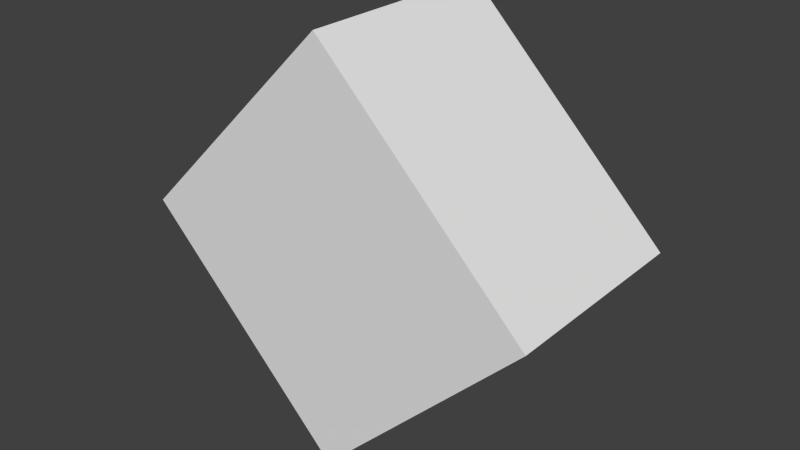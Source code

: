 # Source: Diamond.blend  (saved by Blender 2.81.16; exported with 4.5.12 LTS)
import bpy
from mathutils import Matrix  # noqa: F401  (used for matrix-valued properties, if any)

bpy.ops.wm.read_factory_settings(use_empty=True)
scene = bpy.context.scene
scene.name = 'Scene'

# ---- collections
col_collection_1 = bpy.data.collections.new('Collection 1'); scene.collection.children.link(col_collection_1)

# ---- materials (node trees are filled in below, after node groups)
mat_0_bottom = bpy.data.materials.new('0_Bottom')
mat_0_bottom.alpha_threshold = 0.0
mat_0_bottom.roughness = 0.5
mat_1_top = bpy.data.materials.new('1_Top')
mat_1_top.alpha_threshold = 0.0
mat_1_top.roughness = 0.5

# ---- material node trees
mat_0_bottom.use_nodes = True; mat_0_bottom.node_tree.nodes.clear()
_N = mat_0_bottom.node_tree.nodes; _L = mat_0_bottom.node_tree.links
n0 = _N.new('ShaderNodeOutputMaterial'); n0.name = 'Material Output'; n0.location = (300, 300)
n1 = _N.new('ShaderNodeBsdfDiffuse'); n1.name = 'Diffuse BSDF'; n1.location = (10, 300)
_L.new(n1.outputs[0], n0.inputs[0])
n0.is_active_output = True
mat_1_top.use_nodes = True; mat_1_top.node_tree.nodes.clear()
_N = mat_1_top.node_tree.nodes; _L = mat_1_top.node_tree.links
n0 = _N.new('ShaderNodeOutputMaterial'); n0.name = 'Material Output'; n0.location = (300, 300)
n1 = _N.new('ShaderNodeBsdfDiffuse'); n1.name = 'Diffuse BSDF'; n1.location = (10, 300)
_L.new(n1.outputs[0], n0.inputs[0])
n0.is_active_output = True

# ---- world
world_world = bpy.data.worlds.new('World'); scene.world = world_world
world_world.color = (0.05088, 0.05088, 0.05088)
world_world.use_sun_shadow = False
world_world.sun_shadow_jitter_overblur = 0.0
world_world.cycles.sampling_method = 'NONE'
world_world.cycles.sample_map_resolution = 256

# ---- meshes
me_capsule_mesh = bpy.data.meshes.new('Capsule_Mesh')
me_capsule_mesh.from_pydata([(0.0, -0.5, -1.0), (0.0, 0.5, -1.0), (1.0, 0.5, 0.0), (-1.0, 0.5, 0.0), (1.0, -0.5, 0.0), (-1.0, -0.5, 0.0), (0.0, -0.5, 1.0), (0.0, 0.5, 1.0), (1.0, 0.5, 0.0), (-1.0, 0.5, 0.0), (1.0, -0.5, 0.0), (-1.0, -0.5, 0.0)], [], [(2, 4, 0, 1), (0, 5, 3, 1), (0, 4, 5), (1, 3, 2), (8, 7, 6, 10), (6, 7, 9, 11), (6, 11, 10), (7, 8, 9)])
me_capsule_mesh.polygons.foreach_set('material_index', [0, 0, 0, 0, 1, 1, 1, 1])
_uv = me_capsule_mesh.uv_layers.new(name='UVMap')
_uv.uv.foreach_set('vector', [1.0, 1.0, 1.0, 0.0, 0.5, 0.0, 0.5, 1.0, 0.5, 0.0, 0.0, 0.0, 0.0, 1.0, 0.5, 1.0, 0.5, 0.0, 1.0, 0.0, 0.0, 0.0, 0.5, 1.0, 0.0, 1.0, 1.0, 1.0, 1.0, 1.0, 0.5, 1.0, 0.5, 0.0, 1.0, 0.0, 0.5, 0.0, 0.5, 1.0, 0.0, 1.0, 0.0, 0.0, 0.5, 0.0, 0.0, 0.0, 1.0, 0.0, 0.5, 1.0, 1.0, 1.0, 0.0, 1.0])
me_capsule_mesh.materials.append(mat_0_bottom)
me_capsule_mesh.materials.append(mat_1_top)
me_capsule_mesh.materials.append(None)
me_capsule_mesh.use_remesh_preserve_volume = False
me_capsule_mesh.use_remesh_preserve_attributes = False
me_capsule_mesh.use_mirror_vertex_groups = False
me_capsule_mesh.update()

# ---- objects
ob_capsule = bpy.data.objects.new('Capsule', me_capsule_mesh)

# ---- transforms, parenting, visibility, modifiers, constraints
ob_capsule.location = (0.0, 0.0, 0.0)
ob_capsule.lineart.crease_threshold = 0.0
_m = ob_capsule.modifiers.new('Triangulate', 'TRIANGULATE')
_m.quad_method = 'FIXED'

# ---- collection membership
col_collection_1.objects.link(ob_capsule)

# ---- scene / render settings (as saved in the file)
scene.frame_start = 1; scene.frame_end = 250; scene.frame_set(1)
scene.render.engine = 'CYCLES'
scene.render.resolution_percentage = 50
scene.render.dither_intensity = 0.0
scene.cycles.use_denoising = False
scene.cycles.samples = 10
scene.cycles.sampling_pattern = 'TABULATED_SOBOL'
scene.cycles.light_sampling_threshold = 0.0
scene.cycles.use_adaptive_sampling = False
scene.cycles.use_light_tree = False
scene.cycles.blur_glossy = 0.0
scene.cycles.pixel_filter_type = 'GAUSSIAN'
scene.cycles.sample_clamp_indirect = 0.0
scene.view_settings.view_transform = 'Standard'
bpy.context.view_layer.update()

# ---- added for rendering (the .blend has no active camera and no usable light): camera, sun
cam_auto = bpy.data.cameras.new('AutoCamera')
cam_auto.lens = 50.0
cam_auto.sensor_width = 36.0
cam_auto.clip_end = 1000.0
ob_auto_camera = bpy.data.objects.new('AutoCamera', cam_auto)
scene.collection.objects.link(ob_auto_camera)
ob_auto_camera.location = (2.77567, -3.33081, 2.22054)
ob_auto_camera.rotation_euler = (1.09748, -7.21219e-08, 0.694738)
scene.camera = ob_auto_camera
light_auto_sun = bpy.data.lights.new('AutoSun', 'SUN')
light_auto_sun.energy = 3.0
light_auto_sun.angle = 0.0523599
ob_auto_sun = bpy.data.objects.new('AutoSun', light_auto_sun)
scene.collection.objects.link(ob_auto_sun)
ob_auto_sun.rotation_euler = (0.872665, 0.174533, 0.523599)
bpy.context.view_layer.update()
